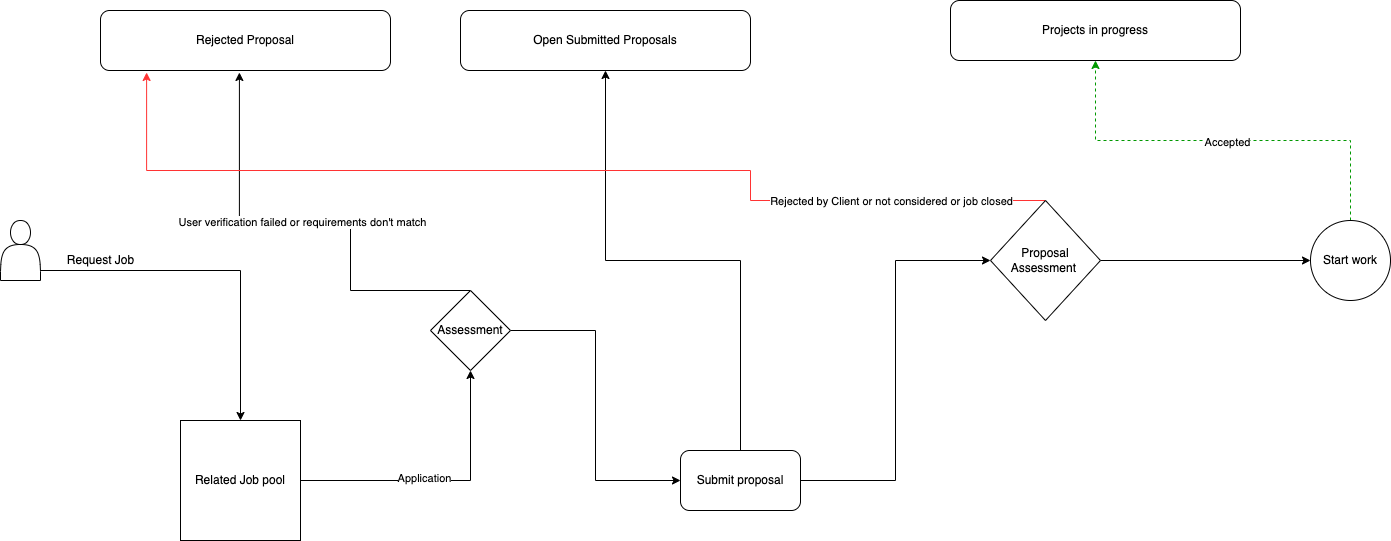

The diagram above was exported from draw.io. Its source (the exported page's mxGraphModel, read from the mxfile embedded in the PNG):
<mxGraphModel dx="906" dy="603" grid="1" gridSize="10" guides="1" tooltips="1" connect="1" arrows="1" fold="1" page="1" pageScale="1" pageWidth="1600" pageHeight="900" math="0" shadow="0">
  <root>
    <mxCell id="0" />
    <mxCell id="1" parent="0" />
    <mxCell id="iyRIoRm5utzHBH0q0P4g-7" style="edgeStyle=orthogonalEdgeStyle;rounded=0;orthogonalLoop=1;jettySize=auto;html=1;exitX=1;exitY=0.5;exitDx=0;exitDy=0;" edge="1" parent="1" target="iyRIoRm5utzHBH0q0P4g-2">
      <mxGeometry relative="1" as="geometry">
        <mxPoint x="190" y="300" as="sourcePoint" />
      </mxGeometry>
    </mxCell>
    <mxCell id="iyRIoRm5utzHBH0q0P4g-6" value="" style="edgeStyle=orthogonalEdgeStyle;rounded=0;orthogonalLoop=1;jettySize=auto;html=1;" edge="1" parent="1" source="iyRIoRm5utzHBH0q0P4g-2" target="iyRIoRm5utzHBH0q0P4g-5">
      <mxGeometry relative="1" as="geometry" />
    </mxCell>
    <mxCell id="iyRIoRm5utzHBH0q0P4g-9" value="Application" style="edgeLabel;html=1;align=center;verticalAlign=middle;resizable=0;points=[];" vertex="1" connectable="0" parent="iyRIoRm5utzHBH0q0P4g-6">
      <mxGeometry x="-0.12" y="3" relative="1" as="geometry">
        <mxPoint as="offset" />
      </mxGeometry>
    </mxCell>
    <mxCell id="iyRIoRm5utzHBH0q0P4g-2" value="Related Job pool" style="whiteSpace=wrap;html=1;aspect=fixed;" vertex="1" parent="1">
      <mxGeometry x="330" y="450" width="120" height="120" as="geometry" />
    </mxCell>
    <mxCell id="iyRIoRm5utzHBH0q0P4g-17" style="edgeStyle=orthogonalEdgeStyle;rounded=0;orthogonalLoop=1;jettySize=auto;html=1;exitX=0.5;exitY=0;exitDx=0;exitDy=0;entryX=0.479;entryY=1.033;entryDx=0;entryDy=0;entryPerimeter=0;" edge="1" parent="1" source="iyRIoRm5utzHBH0q0P4g-5" target="iyRIoRm5utzHBH0q0P4g-13">
      <mxGeometry relative="1" as="geometry">
        <Array as="points">
          <mxPoint x="500" y="320" />
          <mxPoint x="500" y="250" />
          <mxPoint x="389" y="250" />
        </Array>
      </mxGeometry>
    </mxCell>
    <mxCell id="iyRIoRm5utzHBH0q0P4g-18" value="User verification failed or requirements don't match" style="edgeLabel;html=1;align=center;verticalAlign=middle;resizable=0;points=[];" vertex="1" connectable="0" parent="iyRIoRm5utzHBH0q0P4g-17">
      <mxGeometry x="0.0641" y="1" relative="1" as="geometry">
        <mxPoint as="offset" />
      </mxGeometry>
    </mxCell>
    <mxCell id="iyRIoRm5utzHBH0q0P4g-20" style="edgeStyle=orthogonalEdgeStyle;rounded=0;orthogonalLoop=1;jettySize=auto;html=1;exitX=1;exitY=0.5;exitDx=0;exitDy=0;entryX=0;entryY=0.5;entryDx=0;entryDy=0;" edge="1" parent="1" source="iyRIoRm5utzHBH0q0P4g-5" target="iyRIoRm5utzHBH0q0P4g-19">
      <mxGeometry relative="1" as="geometry" />
    </mxCell>
    <mxCell id="iyRIoRm5utzHBH0q0P4g-5" value="Assessment" style="rhombus;whiteSpace=wrap;html=1;" vertex="1" parent="1">
      <mxGeometry x="580" y="320" width="80" height="80" as="geometry" />
    </mxCell>
    <mxCell id="iyRIoRm5utzHBH0q0P4g-8" value="Request Job" style="text;html=1;align=center;verticalAlign=middle;resizable=0;points=[];autosize=1;strokeColor=none;fillColor=none;" vertex="1" parent="1">
      <mxGeometry x="210" y="280" width="80" height="20" as="geometry" />
    </mxCell>
    <mxCell id="iyRIoRm5utzHBH0q0P4g-13" value="Rejected Proposal" style="rounded=1;whiteSpace=wrap;html=1;" vertex="1" parent="1">
      <mxGeometry x="250" y="40" width="290" height="60" as="geometry" />
    </mxCell>
    <mxCell id="iyRIoRm5utzHBH0q0P4g-14" value="Open Submitted Proposals" style="rounded=1;whiteSpace=wrap;html=1;" vertex="1" parent="1">
      <mxGeometry x="610" y="40" width="290" height="60" as="geometry" />
    </mxCell>
    <mxCell id="iyRIoRm5utzHBH0q0P4g-15" value="Projects in progress" style="rounded=1;whiteSpace=wrap;html=1;" vertex="1" parent="1">
      <mxGeometry x="1100" y="30" width="290" height="60" as="geometry" />
    </mxCell>
    <mxCell id="iyRIoRm5utzHBH0q0P4g-21" style="edgeStyle=orthogonalEdgeStyle;rounded=0;orthogonalLoop=1;jettySize=auto;html=1;exitX=0.5;exitY=0;exitDx=0;exitDy=0;entryX=0.5;entryY=1;entryDx=0;entryDy=0;" edge="1" parent="1" source="iyRIoRm5utzHBH0q0P4g-19" target="iyRIoRm5utzHBH0q0P4g-14">
      <mxGeometry relative="1" as="geometry" />
    </mxCell>
    <mxCell id="iyRIoRm5utzHBH0q0P4g-25" style="edgeStyle=orthogonalEdgeStyle;rounded=0;orthogonalLoop=1;jettySize=auto;html=1;exitX=1;exitY=0.5;exitDx=0;exitDy=0;entryX=0;entryY=0.5;entryDx=0;entryDy=0;" edge="1" parent="1" source="iyRIoRm5utzHBH0q0P4g-19" target="iyRIoRm5utzHBH0q0P4g-24">
      <mxGeometry relative="1" as="geometry" />
    </mxCell>
    <mxCell id="iyRIoRm5utzHBH0q0P4g-19" value="Submit proposal" style="rounded=1;whiteSpace=wrap;html=1;" vertex="1" parent="1">
      <mxGeometry x="830" y="480" width="120" height="60" as="geometry" />
    </mxCell>
    <mxCell id="iyRIoRm5utzHBH0q0P4g-26" style="edgeStyle=orthogonalEdgeStyle;rounded=0;orthogonalLoop=1;jettySize=auto;html=1;exitX=0.5;exitY=0;exitDx=0;exitDy=0;entryX=0.159;entryY=1.033;entryDx=0;entryDy=0;entryPerimeter=0;strokeColor=#FF3333;" edge="1" parent="1" source="iyRIoRm5utzHBH0q0P4g-24" target="iyRIoRm5utzHBH0q0P4g-13">
      <mxGeometry relative="1" as="geometry">
        <Array as="points">
          <mxPoint x="900" y="230" />
          <mxPoint x="900" y="200" />
          <mxPoint x="296" y="200" />
        </Array>
      </mxGeometry>
    </mxCell>
    <mxCell id="iyRIoRm5utzHBH0q0P4g-27" value="Rejected by Client or not considered or job closed" style="edgeLabel;html=1;align=center;verticalAlign=middle;resizable=0;points=[];" vertex="1" connectable="0" parent="iyRIoRm5utzHBH0q0P4g-26">
      <mxGeometry x="-0.1937" y="-1" relative="1" as="geometry">
        <mxPoint x="229" y="31" as="offset" />
      </mxGeometry>
    </mxCell>
    <mxCell id="iyRIoRm5utzHBH0q0P4g-51" style="edgeStyle=orthogonalEdgeStyle;rounded=0;orthogonalLoop=1;jettySize=auto;html=1;exitX=1;exitY=0.5;exitDx=0;exitDy=0;strokeColor=#000000;" edge="1" parent="1" source="iyRIoRm5utzHBH0q0P4g-24" target="iyRIoRm5utzHBH0q0P4g-48">
      <mxGeometry relative="1" as="geometry" />
    </mxCell>
    <mxCell id="iyRIoRm5utzHBH0q0P4g-24" value="Proposal&lt;br&gt;Assessment&amp;nbsp;" style="rhombus;whiteSpace=wrap;html=1;" vertex="1" parent="1">
      <mxGeometry x="1140" y="230" width="110" height="120" as="geometry" />
    </mxCell>
    <mxCell id="iyRIoRm5utzHBH0q0P4g-37" value="" style="shape=actor;whiteSpace=wrap;html=1;" vertex="1" parent="1">
      <mxGeometry x="150" y="250" width="40" height="60" as="geometry" />
    </mxCell>
    <mxCell id="iyRIoRm5utzHBH0q0P4g-52" style="edgeStyle=orthogonalEdgeStyle;rounded=0;orthogonalLoop=1;jettySize=auto;html=1;exitX=0.5;exitY=0;exitDx=0;exitDy=0;entryX=0.5;entryY=1;entryDx=0;entryDy=0;dashed=1;strokeColor=#009900;" edge="1" parent="1" source="iyRIoRm5utzHBH0q0P4g-48" target="iyRIoRm5utzHBH0q0P4g-15">
      <mxGeometry relative="1" as="geometry" />
    </mxCell>
    <mxCell id="iyRIoRm5utzHBH0q0P4g-53" value="Accepted" style="edgeLabel;html=1;align=center;verticalAlign=middle;resizable=0;points=[];" vertex="1" connectable="0" parent="iyRIoRm5utzHBH0q0P4g-52">
      <mxGeometry x="-0.0169" y="1" relative="1" as="geometry">
        <mxPoint as="offset" />
      </mxGeometry>
    </mxCell>
    <mxCell id="iyRIoRm5utzHBH0q0P4g-48" value="Start work" style="ellipse;whiteSpace=wrap;html=1;aspect=fixed;" vertex="1" parent="1">
      <mxGeometry x="1460" y="250" width="80" height="80" as="geometry" />
    </mxCell>
  </root>
</mxGraphModel>